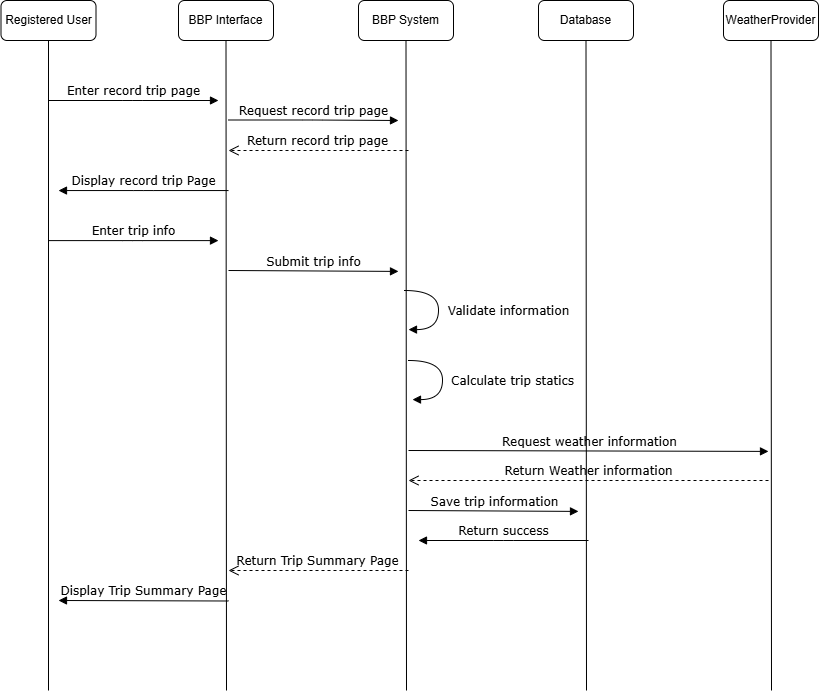

The diagram above was exported from draw.io. Its source (the exported page's mxGraphModel, read from the mxfile embedded in the PNG):
<mxGraphModel dx="842" dy="920" grid="1" gridSize="10" guides="1" tooltips="1" connect="1" arrows="1" fold="1" page="1" pageScale="1" pageWidth="1100" pageHeight="850" background="none" math="0" shadow="0">
  <root>
    <mxCell id="0" />
    <mxCell id="1" parent="0" />
    <mxCell id="7baba1c4bc27f4b0-11" edge="1" parent="1" style="html=1;verticalAlign=bottom;endArrow=block;labelBackgroundColor=none;fontFamily=Verdana;fontSize=12;edgeStyle=elbowEdgeStyle;elbow=horizontal;" value="Enter record trip page">
      <mxGeometry relative="1" x="0.0051" as="geometry">
        <mxPoint as="offset" />
        <mxPoint x="150" y="180" as="sourcePoint" />
        <mxPoint x="320" y="180" as="targetPoint" />
      </mxGeometry>
    </mxCell>
    <mxCell id="7baba1c4bc27f4b0-14" edge="1" parent="1" style="html=1;verticalAlign=bottom;endArrow=block;labelBackgroundColor=none;fontFamily=Verdana;fontSize=12;edgeStyle=elbowEdgeStyle;elbow=horizontal;" value="Request record trip page">
      <mxGeometry relative="1" x="0.0036" as="geometry">
        <mxPoint as="offset" />
        <mxPoint x="330" y="199.5" as="sourcePoint" />
        <mxPoint x="500" y="200" as="targetPoint" />
      </mxGeometry>
    </mxCell>
    <mxCell id="Lt6aGaGPyr-jv1YzMfSk-2" parent="1" style="rounded=1;whiteSpace=wrap;html=1;" value="Registered User" vertex="1">
      <mxGeometry height="40" width="95" x="102.5" y="80" as="geometry" />
    </mxCell>
    <mxCell id="Lt6aGaGPyr-jv1YzMfSk-3" edge="1" parent="1" style="endArrow=none;html=1;rounded=0;fontSize=12;startSize=8;endSize=8;curved=1;entryX=0.5;entryY=1;entryDx=0;entryDy=0;" target="Lt6aGaGPyr-jv1YzMfSk-2" value="">
      <mxGeometry height="50" relative="1" width="50" as="geometry">
        <mxPoint x="150" y="770" as="sourcePoint" />
        <mxPoint x="220" y="200" as="targetPoint" />
      </mxGeometry>
    </mxCell>
    <mxCell id="Lt6aGaGPyr-jv1YzMfSk-4" parent="1" style="rounded=1;whiteSpace=wrap;html=1;" value="BBP Interface" vertex="1">
      <mxGeometry height="40" width="95" x="280" y="80" as="geometry" />
    </mxCell>
    <mxCell id="Lt6aGaGPyr-jv1YzMfSk-5" edge="1" parent="1" style="endArrow=none;html=1;rounded=0;fontSize=12;startSize=8;endSize=8;curved=1;entryX=0.5;entryY=1;entryDx=0;entryDy=0;" target="Lt6aGaGPyr-jv1YzMfSk-4" value="">
      <mxGeometry height="50" relative="1" width="50" as="geometry">
        <mxPoint x="328" y="770" as="sourcePoint" />
        <mxPoint x="397.5" y="200" as="targetPoint" />
      </mxGeometry>
    </mxCell>
    <mxCell id="Lt6aGaGPyr-jv1YzMfSk-10" parent="1" style="rounded=1;whiteSpace=wrap;html=1;" value="Database" vertex="1">
      <mxGeometry height="40" width="95" x="640" y="80" as="geometry" />
    </mxCell>
    <mxCell id="Lt6aGaGPyr-jv1YzMfSk-11" edge="1" parent="1" style="endArrow=none;html=1;rounded=0;fontSize=12;startSize=8;endSize=8;curved=1;entryX=0.5;entryY=1;entryDx=0;entryDy=0;" target="Lt6aGaGPyr-jv1YzMfSk-10" value="">
      <mxGeometry height="50" relative="1" width="50" as="geometry">
        <mxPoint x="688" y="770" as="sourcePoint" />
        <mxPoint x="757.5" y="200" as="targetPoint" />
      </mxGeometry>
    </mxCell>
    <mxCell id="Lt6aGaGPyr-jv1YzMfSk-12" parent="1" style="rounded=1;whiteSpace=wrap;html=1;" value="BBP System" vertex="1">
      <mxGeometry height="40" width="95" x="460" y="80" as="geometry" />
    </mxCell>
    <mxCell id="Lt6aGaGPyr-jv1YzMfSk-13" edge="1" parent="1" style="endArrow=none;html=1;rounded=0;fontSize=12;startSize=8;endSize=8;curved=1;entryX=0.5;entryY=1;entryDx=0;entryDy=0;" target="Lt6aGaGPyr-jv1YzMfSk-12" value="">
      <mxGeometry height="50" relative="1" width="50" as="geometry">
        <mxPoint x="508" y="770" as="sourcePoint" />
        <mxPoint x="577.5" y="200" as="targetPoint" />
      </mxGeometry>
    </mxCell>
    <mxCell id="Lt6aGaGPyr-jv1YzMfSk-14" parent="1" style="rounded=1;whiteSpace=wrap;html=1;" value="WeatherProvider" vertex="1">
      <mxGeometry height="40" width="95" x="825" y="80" as="geometry" />
    </mxCell>
    <mxCell id="Lt6aGaGPyr-jv1YzMfSk-15" edge="1" parent="1" style="endArrow=none;html=1;rounded=0;fontSize=12;startSize=8;endSize=8;curved=1;entryX=0.5;entryY=1;entryDx=0;entryDy=0;" target="Lt6aGaGPyr-jv1YzMfSk-14" value="">
      <mxGeometry height="50" relative="1" width="50" as="geometry">
        <mxPoint x="873" y="770" as="sourcePoint" />
        <mxPoint x="942.5" y="200" as="targetPoint" />
      </mxGeometry>
    </mxCell>
    <mxCell id="Lt6aGaGPyr-jv1YzMfSk-20" edge="1" parent="1" style="html=1;verticalAlign=bottom;endArrow=block;labelBackgroundColor=none;fontFamily=Verdana;fontSize=12;edgeStyle=elbowEdgeStyle;elbow=horizontal;" value="Display record trip Page">
      <mxGeometry relative="1" x="0.0068" as="geometry">
        <mxPoint as="offset" />
        <mxPoint x="330" y="270.05" as="sourcePoint" />
        <mxPoint x="160" y="270.05" as="targetPoint" />
      </mxGeometry>
    </mxCell>
    <mxCell id="Lt6aGaGPyr-jv1YzMfSk-21" edge="1" parent="1" style="html=1;verticalAlign=bottom;endArrow=block;labelBackgroundColor=none;fontFamily=Verdana;fontSize=12;edgeStyle=elbowEdgeStyle;elbow=horizontal;" value="Enter trip info">
      <mxGeometry relative="1" x="0.0051" as="geometry">
        <mxPoint as="offset" />
        <mxPoint x="150" y="320.1" as="sourcePoint" />
        <mxPoint x="320" y="320.1" as="targetPoint" />
      </mxGeometry>
    </mxCell>
    <mxCell id="Lt6aGaGPyr-jv1YzMfSk-23" edge="1" parent="1" style="html=1;verticalAlign=bottom;endArrow=block;labelBackgroundColor=none;fontFamily=Verdana;fontSize=12;edgeStyle=elbowEdgeStyle;elbow=vertical;" value="Submit trip info">
      <mxGeometry relative="1" x="0.0036" as="geometry">
        <mxPoint as="offset" />
        <mxPoint x="330" y="350" as="sourcePoint" />
        <mxPoint x="500" y="350.5" as="targetPoint" />
      </mxGeometry>
    </mxCell>
    <mxCell id="Lt6aGaGPyr-jv1YzMfSk-31" edge="1" parent="1" style="html=1;verticalAlign=bottom;endArrow=block;labelBackgroundColor=none;fontFamily=Verdana;fontSize=12;elbow=vertical;edgeStyle=orthogonalEdgeStyle;curved=1;exitX=1.066;exitY=0.713;exitPerimeter=0;" value="Validate information">
      <mxGeometry relative="1" x="0.2311" y="70" as="geometry">
        <mxPoint as="offset" />
        <Array as="points">
          <mxPoint x="540" y="370" />
          <mxPoint x="540" y="409" />
          <mxPoint x="510" y="409" />
        </Array>
        <mxPoint x="505.96000000000004" y="370" as="sourcePoint" />
        <mxPoint x="510" y="410" as="targetPoint" />
      </mxGeometry>
    </mxCell>
    <mxCell id="Lt6aGaGPyr-jv1YzMfSk-32" edge="1" parent="1" style="html=1;verticalAlign=bottom;endArrow=open;dashed=1;endSize=8;exitX=0;exitY=0.95;labelBackgroundColor=none;fontFamily=Verdana;fontSize=12;" value="Return record trip page">
      <mxGeometry relative="1" as="geometry">
        <mxPoint x="510" y="230" as="sourcePoint" />
        <mxPoint x="330" y="230" as="targetPoint" />
      </mxGeometry>
    </mxCell>
    <mxCell id="5z0c5S3dJ1ExLVhz5QYT-1" edge="1" parent="1" style="html=1;verticalAlign=bottom;endArrow=block;labelBackgroundColor=none;fontFamily=Verdana;fontSize=12;elbow=vertical;edgeStyle=orthogonalEdgeStyle;curved=1;exitX=1.066;exitY=0.713;exitPerimeter=0;" value="Calculate trip statics">
      <mxGeometry relative="1" x="0.2311" y="70" as="geometry">
        <mxPoint as="offset" />
        <Array as="points">
          <mxPoint x="544.04" y="440" />
          <mxPoint x="544.04" y="479" />
          <mxPoint x="514.04" y="479" />
        </Array>
        <mxPoint x="510" y="440" as="sourcePoint" />
        <mxPoint x="514.04" y="480" as="targetPoint" />
      </mxGeometry>
    </mxCell>
    <mxCell id="Lt6aGaGPyr-jv1YzMfSk-34" edge="1" parent="1" style="html=1;verticalAlign=bottom;endArrow=open;dashed=1;endSize=8;exitX=0;exitY=0.95;labelBackgroundColor=none;fontFamily=Verdana;fontSize=12;" value="Return Trip Summary Page">
      <mxGeometry relative="1" as="geometry">
        <mxPoint x="510" y="650" as="sourcePoint" />
        <mxPoint x="330" y="650" as="targetPoint" />
      </mxGeometry>
    </mxCell>
    <mxCell id="Lt6aGaGPyr-jv1YzMfSk-35" edge="1" parent="1" style="html=1;verticalAlign=bottom;endArrow=block;labelBackgroundColor=none;fontFamily=Verdana;fontSize=12;edgeStyle=elbowEdgeStyle;elbow=vertical;" value="Display Trip Summary Page">
      <mxGeometry relative="1" x="0.0068" as="geometry">
        <mxPoint as="offset" />
        <mxPoint x="330" y="680.5" as="sourcePoint" />
        <mxPoint x="160" y="680.5" as="targetPoint" />
      </mxGeometry>
    </mxCell>
    <mxCell id="Lt6aGaGPyr-jv1YzMfSk-36" edge="1" parent="1" style="html=1;verticalAlign=bottom;endArrow=block;labelBackgroundColor=none;fontFamily=Verdana;fontSize=12;edgeStyle=elbowEdgeStyle;elbow=vertical;" value="Save trip information">
      <mxGeometry relative="1" x="0.0088" as="geometry">
        <mxPoint as="offset" />
        <mxPoint x="510" y="590" as="sourcePoint" />
        <mxPoint x="680" y="590.5" as="targetPoint" />
      </mxGeometry>
    </mxCell>
    <mxCell id="Lt6aGaGPyr-jv1YzMfSk-37" edge="1" parent="1" style="html=1;verticalAlign=bottom;endArrow=block;labelBackgroundColor=none;fontFamily=Verdana;fontSize=12;edgeStyle=elbowEdgeStyle;elbow=vertical;" value="Request weather information">
      <mxGeometry relative="1" x="0.0088" as="geometry">
        <mxPoint as="offset" />
        <mxPoint x="510" y="530" as="sourcePoint" />
        <mxPoint x="870" y="530.69" as="targetPoint" />
      </mxGeometry>
    </mxCell>
    <mxCell id="Lt6aGaGPyr-jv1YzMfSk-46" edge="1" parent="1" style="html=1;verticalAlign=bottom;endArrow=block;labelBackgroundColor=none;fontFamily=Verdana;fontSize=12;edgeStyle=elbowEdgeStyle;elbow=horizontal;" value="Return success">
      <mxGeometry relative="1" x="0.0068" as="geometry">
        <mxPoint as="offset" />
        <mxPoint x="690" y="620.0000000000001" as="sourcePoint" />
        <mxPoint x="520" y="620.0000000000001" as="targetPoint" />
      </mxGeometry>
    </mxCell>
    <mxCell id="Lt6aGaGPyr-jv1YzMfSk-49" edge="1" parent="1" style="html=1;verticalAlign=bottom;endArrow=open;dashed=1;endSize=8;exitX=0;exitY=0.95;labelBackgroundColor=none;fontFamily=Verdana;fontSize=12;" value="Return Weather information">
      <mxGeometry relative="1" as="geometry">
        <mxPoint x="870" y="560" as="sourcePoint" />
        <mxPoint x="510" y="560" as="targetPoint" />
      </mxGeometry>
    </mxCell>
  </root>
</mxGraphModel>